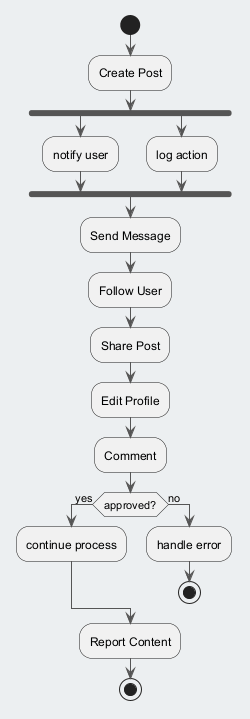

The diagram above was rendered by PlantUML. Its source (embedded in the PNG):
@startuml
skinparam backgroundColor #ECEFF1
skinparam classBackgroundColor #FFFFFF
skinparam classBorderColor #455A64
skinparam ArrowColor #555555
start
:Create Post;
fork
:notify user;
fork again
:log action;
end fork
:Send Message;
:Follow User;
:Share Post;
:Edit Profile;
:Comment;
if (approved?) then (yes)
:continue process;
else (no)
:handle error;
stop
endif
:Report Content;
stop
@enduml